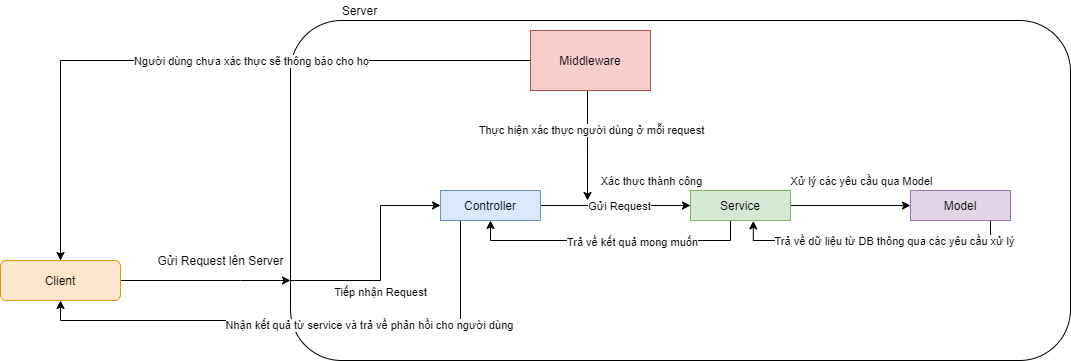

The diagram above was exported from draw.io. Its source (the exported page's mxGraphModel, read from the mxfile embedded in the PNG):
<mxGraphModel dx="1024" dy="1761" grid="1" gridSize="10" guides="1" tooltips="1" connect="1" arrows="1" fold="1" page="1" pageScale="1" pageWidth="827" pageHeight="1169" math="0" shadow="0">
  <root>
    <mxCell id="WIyWlLk6GJQsqaUBKTNV-0" />
    <mxCell id="WIyWlLk6GJQsqaUBKTNV-1" parent="WIyWlLk6GJQsqaUBKTNV-0" />
    <mxCell id="WIyWlLk6GJQsqaUBKTNV-12" value="" style="rounded=1;whiteSpace=wrap;html=1;fontSize=12;glass=0;strokeWidth=1;shadow=0;" parent="WIyWlLk6GJQsqaUBKTNV-1" vertex="1">
      <mxGeometry x="370" y="-50" width="780" height="340" as="geometry" />
    </mxCell>
    <mxCell id="LUEYKqIQ0w2Z3OlXE0i3-3" style="edgeStyle=orthogonalEdgeStyle;rounded=0;orthogonalLoop=1;jettySize=auto;html=1;" edge="1" parent="WIyWlLk6GJQsqaUBKTNV-1" source="WIyWlLk6GJQsqaUBKTNV-3" target="WIyWlLk6GJQsqaUBKTNV-12">
      <mxGeometry relative="1" as="geometry">
        <Array as="points">
          <mxPoint x="320" y="210" />
          <mxPoint x="320" y="210" />
        </Array>
      </mxGeometry>
    </mxCell>
    <mxCell id="WIyWlLk6GJQsqaUBKTNV-3" value="Client" style="rounded=1;whiteSpace=wrap;html=1;fontSize=12;glass=0;strokeWidth=1;shadow=0;fillColor=#ffe6cc;strokeColor=#d79b00;" parent="WIyWlLk6GJQsqaUBKTNV-1" vertex="1">
      <mxGeometry x="80" y="190" width="120" height="40" as="geometry" />
    </mxCell>
    <mxCell id="LUEYKqIQ0w2Z3OlXE0i3-0" value="Gửi Request lên Server" style="text;html=1;align=center;verticalAlign=middle;resizable=0;points=[];autosize=1;strokeColor=none;fillColor=none;" vertex="1" parent="WIyWlLk6GJQsqaUBKTNV-1">
      <mxGeometry x="230" y="180" width="140" height="20" as="geometry" />
    </mxCell>
    <mxCell id="LUEYKqIQ0w2Z3OlXE0i3-2" value="Server" style="text;html=1;align=center;verticalAlign=middle;resizable=0;points=[];autosize=1;strokeColor=none;fillColor=none;" vertex="1" parent="WIyWlLk6GJQsqaUBKTNV-1">
      <mxGeometry x="414" y="-70" width="50" height="20" as="geometry" />
    </mxCell>
    <mxCell id="LUEYKqIQ0w2Z3OlXE0i3-9" style="edgeStyle=orthogonalEdgeStyle;rounded=0;orthogonalLoop=1;jettySize=auto;html=1;" edge="1" parent="WIyWlLk6GJQsqaUBKTNV-1" source="LUEYKqIQ0w2Z3OlXE0i3-4" target="LUEYKqIQ0w2Z3OlXE0i3-6">
      <mxGeometry relative="1" as="geometry" />
    </mxCell>
    <mxCell id="LUEYKqIQ0w2Z3OlXE0i3-10" value="Gửi Request" style="edgeLabel;html=1;align=center;verticalAlign=middle;resizable=0;points=[];" vertex="1" connectable="0" parent="LUEYKqIQ0w2Z3OlXE0i3-9">
      <mxGeometry x="0.2972" y="-1" relative="1" as="geometry">
        <mxPoint x="-19" y="-1" as="offset" />
      </mxGeometry>
    </mxCell>
    <mxCell id="LUEYKqIQ0w2Z3OlXE0i3-30" style="edgeStyle=orthogonalEdgeStyle;rounded=0;orthogonalLoop=1;jettySize=auto;html=1;entryX=0.5;entryY=1;entryDx=0;entryDy=0;" edge="1" parent="WIyWlLk6GJQsqaUBKTNV-1" source="LUEYKqIQ0w2Z3OlXE0i3-4" target="WIyWlLk6GJQsqaUBKTNV-3">
      <mxGeometry relative="1" as="geometry">
        <Array as="points">
          <mxPoint x="540" y="250" />
          <mxPoint x="140" y="250" />
        </Array>
      </mxGeometry>
    </mxCell>
    <mxCell id="LUEYKqIQ0w2Z3OlXE0i3-31" value="Nhận kết quả từ service và trả về phản hồi cho người dùng" style="edgeLabel;html=1;align=center;verticalAlign=middle;resizable=0;points=[];" vertex="1" connectable="0" parent="LUEYKqIQ0w2Z3OlXE0i3-30">
      <mxGeometry x="-0.2631" y="4" relative="1" as="geometry">
        <mxPoint as="offset" />
      </mxGeometry>
    </mxCell>
    <mxCell id="LUEYKqIQ0w2Z3OlXE0i3-4" value="Controller" style="rounded=0;whiteSpace=wrap;html=1;fillColor=#dae8fc;strokeColor=#6c8ebf;" vertex="1" parent="WIyWlLk6GJQsqaUBKTNV-1">
      <mxGeometry x="520" y="120" width="100" height="30" as="geometry" />
    </mxCell>
    <mxCell id="LUEYKqIQ0w2Z3OlXE0i3-19" style="edgeStyle=orthogonalEdgeStyle;rounded=0;orthogonalLoop=1;jettySize=auto;html=1;entryX=0;entryY=0.5;entryDx=0;entryDy=0;" edge="1" parent="WIyWlLk6GJQsqaUBKTNV-1" source="LUEYKqIQ0w2Z3OlXE0i3-6" target="LUEYKqIQ0w2Z3OlXE0i3-18">
      <mxGeometry relative="1" as="geometry" />
    </mxCell>
    <mxCell id="LUEYKqIQ0w2Z3OlXE0i3-20" value="Xử lý các yêu cầu qua Model" style="edgeLabel;html=1;align=center;verticalAlign=middle;resizable=0;points=[];" vertex="1" connectable="0" parent="LUEYKqIQ0w2Z3OlXE0i3-19">
      <mxGeometry x="0.1867" y="1" relative="1" as="geometry">
        <mxPoint x="-1" y="-24" as="offset" />
      </mxGeometry>
    </mxCell>
    <mxCell id="LUEYKqIQ0w2Z3OlXE0i3-28" style="edgeStyle=orthogonalEdgeStyle;rounded=0;orthogonalLoop=1;jettySize=auto;html=1;entryX=0.5;entryY=1;entryDx=0;entryDy=0;" edge="1" parent="WIyWlLk6GJQsqaUBKTNV-1" source="LUEYKqIQ0w2Z3OlXE0i3-6" target="LUEYKqIQ0w2Z3OlXE0i3-4">
      <mxGeometry relative="1" as="geometry">
        <Array as="points">
          <mxPoint x="810" y="170" />
          <mxPoint x="570" y="170" />
        </Array>
      </mxGeometry>
    </mxCell>
    <mxCell id="LUEYKqIQ0w2Z3OlXE0i3-29" value="Trả về kết quả mong muốn" style="edgeLabel;html=1;align=center;verticalAlign=middle;resizable=0;points=[];" vertex="1" connectable="0" parent="LUEYKqIQ0w2Z3OlXE0i3-28">
      <mxGeometry x="-0.1514" y="1" relative="1" as="geometry">
        <mxPoint as="offset" />
      </mxGeometry>
    </mxCell>
    <mxCell id="LUEYKqIQ0w2Z3OlXE0i3-6" value="Service" style="rounded=0;whiteSpace=wrap;html=1;fillColor=#d5e8d4;strokeColor=#82b366;" vertex="1" parent="WIyWlLk6GJQsqaUBKTNV-1">
      <mxGeometry x="770" y="120" width="100" height="30" as="geometry" />
    </mxCell>
    <mxCell id="LUEYKqIQ0w2Z3OlXE0i3-7" value="" style="endArrow=classic;html=1;rounded=0;edgeStyle=orthogonalEdgeStyle;entryX=0;entryY=0.5;entryDx=0;entryDy=0;exitX=0;exitY=0.5;exitDx=0;exitDy=0;" edge="1" parent="WIyWlLk6GJQsqaUBKTNV-1" source="WIyWlLk6GJQsqaUBKTNV-12" target="LUEYKqIQ0w2Z3OlXE0i3-4">
      <mxGeometry width="50" height="50" relative="1" as="geometry">
        <mxPoint x="460" y="230" as="sourcePoint" />
        <mxPoint x="510" y="180" as="targetPoint" />
        <Array as="points">
          <mxPoint x="460" y="210" />
          <mxPoint x="460" y="135" />
        </Array>
      </mxGeometry>
    </mxCell>
    <mxCell id="LUEYKqIQ0w2Z3OlXE0i3-8" value="Tiếp nhận Request" style="edgeLabel;html=1;align=center;verticalAlign=middle;resizable=0;points=[];" vertex="1" connectable="0" parent="LUEYKqIQ0w2Z3OlXE0i3-7">
      <mxGeometry x="0.135" relative="1" as="geometry">
        <mxPoint y="11" as="offset" />
      </mxGeometry>
    </mxCell>
    <mxCell id="LUEYKqIQ0w2Z3OlXE0i3-12" style="edgeStyle=orthogonalEdgeStyle;rounded=0;orthogonalLoop=1;jettySize=auto;html=1;" edge="1" parent="WIyWlLk6GJQsqaUBKTNV-1" source="LUEYKqIQ0w2Z3OlXE0i3-11">
      <mxGeometry relative="1" as="geometry">
        <mxPoint x="667" y="130" as="targetPoint" />
        <Array as="points">
          <mxPoint x="667" y="80" />
          <mxPoint x="667" y="80" />
        </Array>
      </mxGeometry>
    </mxCell>
    <mxCell id="LUEYKqIQ0w2Z3OlXE0i3-13" value="Thực hiện xác thực người dùng ở mỗi request" style="edgeLabel;html=1;align=center;verticalAlign=middle;resizable=0;points=[];" vertex="1" connectable="0" parent="LUEYKqIQ0w2Z3OlXE0i3-12">
      <mxGeometry x="-0.288" y="-5" relative="1" as="geometry">
        <mxPoint x="8" as="offset" />
      </mxGeometry>
    </mxCell>
    <mxCell id="LUEYKqIQ0w2Z3OlXE0i3-15" style="edgeStyle=orthogonalEdgeStyle;rounded=0;orthogonalLoop=1;jettySize=auto;html=1;" edge="1" parent="WIyWlLk6GJQsqaUBKTNV-1" source="LUEYKqIQ0w2Z3OlXE0i3-11" target="WIyWlLk6GJQsqaUBKTNV-3">
      <mxGeometry relative="1" as="geometry" />
    </mxCell>
    <mxCell id="LUEYKqIQ0w2Z3OlXE0i3-16" value="Người dùng chưa xác thực sẽ thông báo cho họ" style="edgeLabel;html=1;align=center;verticalAlign=middle;resizable=0;points=[];" vertex="1" connectable="0" parent="LUEYKqIQ0w2Z3OlXE0i3-15">
      <mxGeometry x="-0.1654" relative="1" as="geometry">
        <mxPoint as="offset" />
      </mxGeometry>
    </mxCell>
    <mxCell id="LUEYKqIQ0w2Z3OlXE0i3-11" value="Middleware" style="rounded=0;whiteSpace=wrap;html=1;fillColor=#f8cecc;strokeColor=#b85450;" vertex="1" parent="WIyWlLk6GJQsqaUBKTNV-1">
      <mxGeometry x="610" y="-40" width="120" height="60" as="geometry" />
    </mxCell>
    <mxCell id="LUEYKqIQ0w2Z3OlXE0i3-14" value="Xác thực thành công" style="edgeLabel;html=1;align=center;verticalAlign=middle;resizable=0;points=[];" vertex="1" connectable="0" parent="WIyWlLk6GJQsqaUBKTNV-1">
      <mxGeometry x="730" y="110" as="geometry" />
    </mxCell>
    <mxCell id="LUEYKqIQ0w2Z3OlXE0i3-26" style="edgeStyle=orthogonalEdgeStyle;rounded=0;orthogonalLoop=1;jettySize=auto;html=1;entryX=0.628;entryY=1.013;entryDx=0;entryDy=0;entryPerimeter=0;" edge="1" parent="WIyWlLk6GJQsqaUBKTNV-1" source="LUEYKqIQ0w2Z3OlXE0i3-18" target="LUEYKqIQ0w2Z3OlXE0i3-6">
      <mxGeometry relative="1" as="geometry">
        <Array as="points">
          <mxPoint x="1070" y="170" />
          <mxPoint x="833" y="170" />
        </Array>
      </mxGeometry>
    </mxCell>
    <mxCell id="LUEYKqIQ0w2Z3OlXE0i3-27" value="Trả về dữ liệu từ DB thông qua các yêu cầu xử lý" style="edgeLabel;html=1;align=center;verticalAlign=middle;resizable=0;points=[];" vertex="1" connectable="0" parent="LUEYKqIQ0w2Z3OlXE0i3-26">
      <mxGeometry x="-0.1561" relative="1" as="geometry">
        <mxPoint as="offset" />
      </mxGeometry>
    </mxCell>
    <mxCell id="LUEYKqIQ0w2Z3OlXE0i3-18" value="Model" style="rounded=0;whiteSpace=wrap;html=1;fillColor=#e1d5e7;strokeColor=#9673a6;" vertex="1" parent="WIyWlLk6GJQsqaUBKTNV-1">
      <mxGeometry x="990" y="120" width="100" height="30" as="geometry" />
    </mxCell>
  </root>
</mxGraphModel>